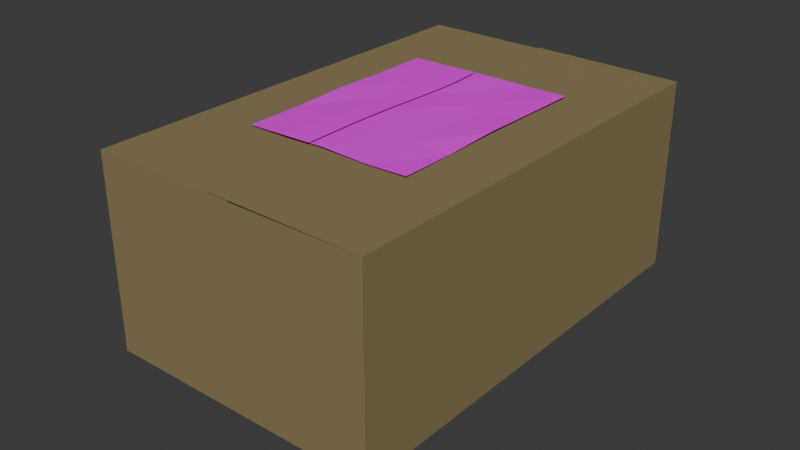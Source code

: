 # Source: Caja_sospechosa.blend  (saved by Blender 5.1.30; exported with 4.5.12 LTS)
import bpy
from mathutils import Matrix  # noqa: F401  (used for matrix-valued properties, if any)

bpy.ops.wm.read_factory_settings(use_empty=True)
scene = bpy.context.scene
scene.name = 'Scene'

# ---- collections
col_collection = bpy.data.collections.new('Collection'); scene.collection.children.link(col_collection)

# ---- images (referenced by path relative to the original .blend; pixels are not part of the script)
import os
ASSET_DIR = os.environ.get("B2B_ASSET_DIR", "")  # directory of the original .blend (textures are referenced by path, not embedded)
HERE = os.path.dirname(os.path.abspath(__file__))  # packed textures are extracted next to this script under _unpacked/

def load_image(name, relpath, width, height, colorspace="sRGB"):
    """Load a texture the original file referenced (path relative to the .blend, or extracted next to this script)."""
    p = next((c for c in (os.path.join(HERE, relpath), os.path.join(ASSET_DIR, relpath)) if relpath and os.path.exists(c)), "")
    if p:
        img = bpy.data.images.load(p, check_existing=True)
        img.name = name
    else:  # same state as the original file: an image datablock whose file is absent (Cycles renders it pink)
        img = bpy.data.images.new(name, width, height)
        img.source = "FILE"
        img.filepath = "//" + (relpath or name)
    img.colorspace_settings.name = colorspace
    return img
img_caja_sospechosa_png = load_image('Caja sospechosa.png', 'Texturas/Caja sospechosa.png', 1024, 1024, 'sRGB')
img_captura_de_pantalla_2026_06_27_164012_png = load_image('Captura de pantalla 2026-06-27 164012.png', 'Texturas/Captura de pantalla 2026-06-27 164012.png', 1024, 1024, 'sRGB')
img_untitled_001 = load_image('Untitled.001', '_unpacked/Untitled.68f7c4be.png', 1024, 1024, 'sRGB')
img_untitled_002 = load_image('Untitled.002', '_unpacked/Untitled.68f7c4be.png', 1024, 1024, 'sRGB')
img_untitled_003 = load_image('Untitled.003', '_unpacked/Untitled.68f7c4be.png', 1024, 1024, 'sRGB')

# ---- materials (node trees are filled in below, after node groups)
mat_material_001 = bpy.data.materials.new('Material.001')
mat_material_002 = bpy.data.materials.new('Material.002')
mat_material = bpy.data.materials.new('Material')
mat_material_005 = bpy.data.materials.new('Material.005')
mat_material_006 = bpy.data.materials.new('Material.006')
mat_material_010 = bpy.data.materials.new('Material.010')
mat_material_003 = bpy.data.materials.new('Material.003')
mat_material_004 = bpy.data.materials.new('Material.004')

# ---- material node trees
mat_material_001.use_nodes = True; mat_material_001.node_tree.nodes.clear()
_N = mat_material_001.node_tree.nodes; _L = mat_material_001.node_tree.links
n0 = _N.new('ShaderNodeBsdfPrincipled'); n0.name = 'Principled BSDF'; n0.location = (-200, 100)
n0.inputs[0].default_value = (0.2515, 0.1913, 0.08512, 1.0)
n0.inputs[2].default_value = 1.0
n1 = _N.new('ShaderNodeOutputMaterial'); n1.name = 'Material Output'; n1.location = (200, 100)
_L.new(n0.outputs[0], n1.inputs[0])
n1.is_active_output = True
mat_material_002.use_nodes = True; mat_material_002.node_tree.nodes.clear()
_N = mat_material_002.node_tree.nodes; _L = mat_material_002.node_tree.links
n0 = _N.new('ShaderNodeBsdfPrincipled'); n0.name = 'Principled BSDF'; n0.location = (-200, 100)
n1 = _N.new('ShaderNodeOutputMaterial'); n1.name = 'Material Output'; n1.location = (200, 100)
n2 = _N.new('ShaderNodeTexImage'); n2.name = 'Image Texture'; n2.location = (-567, 112)
n2.image = img_caja_sospechosa_png
_L.new(n0.outputs[0], n1.inputs[0])
_L.new(n2.outputs[0], n0.inputs[0])
n1.is_active_output = True
mat_material.use_nodes = True; mat_material.node_tree.nodes.clear()
_N = mat_material.node_tree.nodes; _L = mat_material.node_tree.links
n0 = _N.new('ShaderNodeBsdfPrincipled'); n0.name = 'Principled BSDF'; n0.location = (-200, 100)
n0.inputs[0].default_value = (0.4243, 0.4243, 0.4243, 1.0)
n1 = _N.new('ShaderNodeOutputMaterial'); n1.name = 'Material Output'; n1.location = (200, 100)
_L.new(n0.outputs[0], n1.inputs[0])
n1.is_active_output = True
mat_material_005.use_nodes = True; mat_material_005.node_tree.nodes.clear()
_N = mat_material_005.node_tree.nodes; _L = mat_material_005.node_tree.links
n0 = _N.new('ShaderNodeBsdfPrincipled'); n0.name = 'Principled BSDF'; n0.location = (-200, 100)
n0.inputs[0].default_value = (0.5562, 0.6258, 0.6763, 1.0)
n1 = _N.new('ShaderNodeOutputMaterial'); n1.name = 'Material Output'; n1.location = (200, 100)
_L.new(n0.outputs[0], n1.inputs[0])
n1.is_active_output = True
mat_material_006.use_nodes = True; mat_material_006.node_tree.nodes.clear()
_N = mat_material_006.node_tree.nodes; _L = mat_material_006.node_tree.links
n0 = _N.new('ShaderNodeBsdfPrincipled'); n0.name = 'Principled BSDF'; n0.location = (-200, 100)
n1 = _N.new('ShaderNodeOutputMaterial'); n1.name = 'Material Output'; n1.location = (200, 100)
n2 = _N.new('ShaderNodeTexImage'); n2.name = 'Image Texture'; n2.location = (-602, 119)
n2.image = img_captura_de_pantalla_2026_06_27_164012_png
_L.new(n0.outputs[0], n1.inputs[0])
_L.new(n2.outputs[0], n0.inputs[0])
n1.is_active_output = True
mat_material_010.use_nodes = True; mat_material_010.node_tree.nodes.clear()
_N = mat_material_010.node_tree.nodes; _L = mat_material_010.node_tree.links
n0 = _N.new('ShaderNodeBsdfPrincipled'); n0.name = 'Principled BSDF'; n0.location = (-200, 100)
n1 = _N.new('ShaderNodeOutputMaterial'); n1.name = 'Material Output'; n1.location = (200, 100)
n2 = _N.new('ShaderNodeTexImage'); n2.name = 'Image Texture'; n2.location = (-598, 120)
n2.image = img_untitled_001
_L.new(n0.outputs[0], n1.inputs[0])
_L.new(n2.outputs[0], n0.inputs[0])
n1.is_active_output = True
mat_material_003.use_nodes = True; mat_material_003.node_tree.nodes.clear()
_N = mat_material_003.node_tree.nodes; _L = mat_material_003.node_tree.links
n0 = _N.new('ShaderNodeBsdfPrincipled'); n0.name = 'Principled BSDF'; n0.location = (-200, 100)
n1 = _N.new('ShaderNodeOutputMaterial'); n1.name = 'Material Output'; n1.location = (200, 100)
n2 = _N.new('ShaderNodeTexImage'); n2.name = 'Image Texture'; n2.location = (-598, 120)
n2.image = img_untitled_002
_L.new(n0.outputs[0], n1.inputs[0])
_L.new(n2.outputs[0], n0.inputs[0])
n1.is_active_output = True
mat_material_004.use_nodes = True; mat_material_004.node_tree.nodes.clear()
_N = mat_material_004.node_tree.nodes; _L = mat_material_004.node_tree.links
n0 = _N.new('ShaderNodeBsdfPrincipled'); n0.name = 'Principled BSDF'; n0.location = (-200, 100)
n1 = _N.new('ShaderNodeOutputMaterial'); n1.name = 'Material Output'; n1.location = (200, 100)
n2 = _N.new('ShaderNodeTexImage'); n2.name = 'Image Texture'; n2.location = (-598, 120)
n2.image = img_untitled_003
_L.new(n0.outputs[0], n1.inputs[0])
_L.new(n2.outputs[0], n0.inputs[0])
n1.is_active_output = True

# ---- world
world_world = bpy.data.worlds.new('World'); scene.world = world_world
world_world.use_nodes = True; world_world.node_tree.nodes.clear()
_N = world_world.node_tree.nodes; _L = world_world.node_tree.links
n0 = _N.new('ShaderNodeOutputWorld'); n0.name = 'World Output'; n0.location = (200, 100)
n1 = _N.new('ShaderNodeBackground'); n1.name = 'Background'; n1.location = (-200, 100)
n1.inputs[0].default_value = (0.05088, 0.05088, 0.05088, 1.0)
_L.new(n1.outputs[0], n0.inputs[0])
n0.is_active_output = True
world_world.color = (0.05088, 0.05088, 0.05088)
world_world.sun_shadow_jitter_overblur = 0.0

# ---- meshes
me_cube_001 = bpy.data.meshes.new('Cube.001')
me_cube_001.from_pydata([(-1.0, -1.0, -1.0), (-1.0, -1.0, 0.3713), (-1.0, 1.0, -1.0), (-1.0, 1.0, 0.3713), (1.0, -1.0, -1.0), (1.0, -1.0, 0.3713), (1.0, 1.0, -1.0), (1.0, 1.0, 0.3713)], [], [(0, 1, 3, 2), (2, 3, 7, 6), (6, 7, 5, 4), (4, 5, 1, 0), (2, 6, 4, 0)])
_uv = me_cube_001.uv_layers.new(name='UVMap')
_uv.uv.foreach_set('vector', [0.375, 0.0, 0.625, 0.0, 0.625, 0.25, 0.375, 0.25, 0.375, 0.25, 0.625, 0.25, 0.625, 0.5, 0.375, 0.5, 0.375, 0.5, 0.625, 0.5, 0.625, 0.75, 0.375, 0.75, 0.375, 0.75, 0.625, 0.75, 0.625, 1.0, 0.375, 1.0, 0.125, 0.5, 0.375, 0.5, 0.375, 0.75, 0.125, 0.75])
me_cube_001.materials.append(mat_material_001)
me_cube_001.update()
me_plane = bpy.data.meshes.new('Plane')
me_plane.from_pydata([(1.005, -0.9837, 0.001499), (1.018, 0.9996, 0.009486), (-0.0164, -0.989, 0.01239), (0.5051, -0.9935, -0.003557), (0.9894, -0.4989, -0.01169), (0.9939, 0.00462, 0.01144), (0.9969, 0.4959, 0.002877), (0.5162, 1.018, -0.00623), (-0.009927, 0.9981, 0.01033), (-0.01057, -0.4848, 0.009514), (-0.02443, -0.001421, 0.01071), (-0.01566, 0.4848, -0.00314), (0.5061, -0.4877, 0.000861), (0.5195, 0.005698, -0.0002683), (0.5212, 0.5223, 2.198e-06), (-0.1662, 0.9995, 0.007442), (-0.1923, -0.4882, 0.01005), (-0.1804, -0.002267, 0.006627), (-0.1568, 0.4893, -0.00162), (-0.1793, -0.994, 0.01147), (-0.1709, 0.2786, -0.001258), (-0.1891, -0.3261, 0.01043), (-0.1436, 0.6862, 0.003439), (-0.1937, -0.5605, 0.009864)], [], [(14, 6, 1, 7), (11, 14, 7, 8), (2, 3, 12, 9), (9, 12, 13, 10), (10, 13, 14, 11), (3, 0, 4, 12), (12, 4, 5, 13), (13, 5, 6, 14), (18, 20, 17, 10, 11), (17, 21, 16, 9, 10), (15, 22, 18, 11, 8), (16, 23, 19, 2, 9)])
_uv = me_plane.uv_layers.new(name='UVMap')
_uv.uv.foreach_set('vector', [0.75, 0.75, 1.0, 0.75, 1.0, 1.0, 0.75, 1.0, 0.5, 0.75, 0.75, 0.75, 0.75, 1.0, 0.5, 1.0, 0.5, 0.0, 0.75, 0.0, 0.75, 0.25, 0.5, 0.25, 0.5, 0.25, 0.75, 0.25, 0.75, 0.5, 0.5, 0.5, 0.5, 0.5, 0.75, 0.5, 0.75, 0.75, 0.5, 0.75, 0.75, 0.0, 1.0, 0.0, 1.0, 0.25, 0.75, 0.25, 0.75, 0.25, 1.0, 0.25, 1.0, 0.5, 0.75, 0.5, 0.75, 0.5, 1.0, 0.5, 1.0, 0.75, 0.75, 0.75, 0.4263, 0.75, 0.4214, 0.6428, 0.4199, 0.5, 0.5, 0.5, 0.5, 0.75, 0.4199, 0.5, 0.4124, 0.3334, 0.4093, 0.25, 0.5, 0.25, 0.5, 0.5, 0.4214, 1.0, 0.4331, 0.8467, 0.4263, 0.75, 0.5, 0.75, 0.5, 1.0, 0.4093, 0.25, 0.4087, 0.2144, 0.4164, 0.0, 0.5, 0.0, 0.5, 0.25])
me_plane.materials.append(mat_material_002)
me_plane.update()
me_cube = bpy.data.meshes.new('Cube')
me_cube.from_pydata([(-1.0, -1.0, -0.3733), (-1.0, -0.2676, 0.4851), (-0.262, 0.99, -0.1594), (-0.4851, -0.2676, 1.0), (1.0, -1.0, -0.3733), (1.0, -0.2676, -0.3733), (0.262, 0.99, -0.1594), (-1.0, -0.2676, -0.3733), (-0.4851, -1.0, 1.0), (-1.0, -1.0, 0.4851), (-0.262, 1.004, 0.3968), (-0.132, 0.932, 0.7861), (1.0, -1.0, 0.4851), (0.4851, -1.0, 1.0), (0.132, 0.932, 0.7861), (0.262, 1.004, 0.3968), (0.4851, -0.2676, 1.0), (1.0, -0.2676, 0.4851), (1.0, 1.073, -0.9976), (-1.0, 1.073, -0.9976), (-1.0, -0.1942, -0.9976), (1.0, -0.1942, -0.9976), (1.0, 1.0, -0.3733), (-1.0, 1.0, -0.3733), (-0.4851, 0.922, 1.0), (-1.0, 1.0, 0.4851), (1.0, 1.0, 0.4851), (0.4851, 0.922, 1.0), (0.262, 1.0, -0.09136), (-0.262, 1.0, -0.09136), (-0.132, 1.033, 0.8774), (-0.262, 1.063, 0.3935), (0.262, 1.063, 0.3935), (0.132, 1.033, 0.8774), (0.2211, 0.7381, 1.0), (-1.0, 0.7868, 0.4851), (-1.0, 0.7868, -0.3733), (1.0, 0.7868, -0.3733), (-0.2211, 0.7381, 1.0), (1.0, 0.7868, 0.4851), (-1.0, 0.8602, -0.9976), (1.0, 0.8602, -0.9976), (1.0, 0.8453, -0.3733), (-0.2211, 0.7607, 1.0), (1.0, 0.8453, 0.4851), (1.0, 0.9188, -0.9976), (0.2211, 0.7607, 1.0), (-1.0, 0.8453, 0.4851), (-1.0, 0.8453, -0.3733), (-1.0, 0.9188, -0.9976), (0.4851, 0.7768, 1.0), (0.4851, 0.7219, 1.0), (-0.4851, 0.7219, 1.0), (-0.4851, 0.7768, 1.0), (0.1446, 0.7568, 1.122), (0.1405, 0.7527, 1.127), (0.1405, 0.7461, 1.127), (0.1446, 0.742, 1.122), (-0.1405, 0.7461, 1.127), (-0.1446, 0.742, 1.122), (-0.1405, 0.7527, 1.127), (-0.1446, 0.7568, 1.122), (-0.6438, -0.9301, 0.4056), (-0.6438, 0.001515, 0.4056), (0.7064, -0.9301, 0.4056), (0.7064, 0.001515, 0.4056), (-0.6438, -0.9301, -0.6472), (-0.4013, -0.9301, -0.8776), (-0.4013, 0.001515, -0.8776), (-0.6438, 0.001515, -0.6472), (0.4639, -0.9301, -0.8776), (0.7064, -0.9301, -0.6472), (0.7064, 0.001515, -0.6472), (0.4639, 0.001515, -0.8776), (-0.8131, 0.5099, -4.801), (-0.8735, 0.3446, -0.7261), (-0.8131, 1.119, -4.801), (-0.8735, 0.9256, -0.7261), (0.7665, 0.5099, -4.801), (0.8286, 0.3053, -0.689), (0.7665, 1.119, -4.801), (0.8286, 0.9621, -0.689), (-0.8372, 0.4796, -3.429), (-0.8123, 0.4157, -2.058), (-0.8123, 0.9497, -2.061), (-0.8373, 1.033, -3.433), (0.7657, 0.9869, -2.06), (0.7906, 1.07, -3.43), (0.7657, 0.3786, -2.06), (0.7906, 0.4424, -3.43), (-0.9426, 1.13, -4.764), (-0.9426, 0.4956, -4.764), (0.899, 1.17, -4.801), (0.899, 0.4588, -4.801), (-0.8131, 1.134, -4.909), (-0.8131, 0.5252, -4.909), (0.7665, 1.134, -4.909), (0.7665, 0.5252, -4.909), (0.3793, -0.03199, -1.914), (0.3793, -0.03199, -1.914), (0.3793, 0.4121, -2.153), (0.3793, -0.09473, -1.025), (0.3793, 0.4121, -2.153), (0.3793, -0.09473, -1.025), (-0.5171, -0.03199, -1.914), (-0.5171, 0.4121, -2.153), (-0.5171, -0.09473, -1.025), (-0.9455, 1.17, -4.801), (-0.9455, 0.4588, -4.801), (-0.8122, 0.3786, -2.06), (-0.8752, 0.3053, -0.689), (-0.8752, 0.9621, -0.689), (-0.8372, 1.07, -3.43), (-0.8372, 0.4424, -3.43), (-0.8122, 0.9869, -2.06)], [], [(0, 9, 1, 7), (37, 39, 17, 5), (8, 3, 1, 9), (51, 16, 17, 39), (7, 5, 4, 0), (51, 52, 3, 16), (53, 24, 25, 47), (16, 13, 12, 17), (4, 12, 13, 8, 9, 0), (48, 47, 25, 23), (16, 3, 8, 13), (14, 15, 32, 33), (5, 17, 12, 4), (37, 5, 21, 41), (40, 41, 21, 20), (5, 7, 20, 21), (48, 23, 19, 49), (23, 22, 18, 19), (2, 6, 22, 23), (11, 10, 25, 24), (15, 14, 27, 26), (10, 2, 23, 25), (14, 11, 24, 27), (6, 15, 26, 22), (29, 31, 30, 33, 32, 28), (6, 2, 29, 28), (15, 6, 28, 32), (2, 10, 31, 29), (10, 11, 30, 31), (11, 14, 33, 30), (7, 36, 40, 20), (49, 45, 41, 40), (42, 37, 41, 45), (7, 1, 35, 36), (3, 52, 35, 1), (50, 51, 39, 44), (42, 44, 39, 37), (22, 26, 44, 42), (27, 50, 44, 26), (27, 24, 53, 50), (22, 42, 45, 18), (19, 18, 45, 49), (36, 48, 49, 40), (36, 35, 47, 48), (52, 53, 47, 35), (46, 34, 51, 50), (34, 38, 52, 51), (38, 43, 53, 52), (43, 46, 50, 53), (55, 56, 57, 54), (59, 57, 56, 58), (58, 60, 61, 59), (60, 55, 54, 61), (34, 46, 54, 57), (55, 60, 58, 56), (46, 43, 61, 54), (38, 34, 57, 59), (43, 38, 59, 61), (65, 63, 62, 64), (68, 67, 66, 69), (70, 73, 72, 71), (68, 73, 70, 67), (66, 62, 63, 69), (70, 71, 64, 62, 66, 67), (68, 69, 63, 65, 72, 73), (72, 65, 64, 71), (83, 75, 77, 84), (114, 111, 81, 86), (86, 81, 79, 88), (88, 79, 110, 109), (78, 74, 95, 97), (81, 111, 110, 79), (93, 89, 113, 108), (89, 88, 109, 113), (92, 87, 89, 93), (87, 86, 88, 89), (107, 112, 87, 92), (112, 114, 86, 87), (91, 82, 85, 90), (82, 83, 84, 85), (76, 74, 108, 107), (80, 76, 107, 92), (78, 80, 92, 93), (74, 78, 93, 108), (94, 96, 97, 95), (76, 80, 96, 94), (80, 78, 97, 96), (74, 76, 94, 95), (99, 100, 102, 98), (101, 99, 98, 103), (103, 98, 104, 106), (98, 102, 105, 104), (91, 90, 107, 108), (75, 83, 109, 110), (77, 75, 110, 111), (90, 85, 112, 107), (82, 91, 108, 113), (83, 82, 113, 109), (84, 77, 111, 114), (85, 84, 114, 112)])
me_cube.polygons.foreach_set('material_index', [0, 0, 0, 0, 0, 0, 0, 0, 0, 0, 0, 0, 0, 0, 0, 0, 0, 0, 0, 0, 0, 0, 0, 0, 0, 0, 0, 0, 0, 0, 0, 0, 0, 0, 0, 0, 0, 0, 0, 0, 0, 0, 0, 0, 0, 0, 0, 0, 0, 0, 0, 0, 0, 0, 0, 0, 0, 0, 0, 1, 1, 1, 1, 1, 0, 1, 2, 0, 0, 0, 0, 0, 0, 0, 0, 0, 0, 0, 2, 2, 0, 0, 0, 0, 0, 0, 0, 0, 0, 0, 0, 0, 0, 0, 0, 0, 0, 0, 0, 0])
_uv = me_cube.uv_layers.new(name='UVMap')
_uv.uv.foreach_set('vector', [0.375, 0.0, 0.5606, 0.0, 0.5606, 0.09154, 0.375, 0.09154, 0.375, 0.5267, 0.5606, 0.5267, 0.5606, 0.6585, 0.375, 0.6585, 0.625, 0.0, 0.625, 0.1033, 0.5606, 0.09154, 0.5606, 0.0, 0.6679, 0.5098, 0.6679, 0.6642, 0.5606, 0.6585, 0.5606, 0.5267, 0.125, 0.6585, 0.375, 0.6585, 0.375, 0.75, 0.125, 0.75, 0.6679, 0.5098, 0.8106, 0.5267, 0.8106, 0.6585, 0.6679, 0.6642, 0.625, 0.2604, 0.625, 0.2822, 0.5606, 0.25, 0.5606, 0.2307, 0.6679, 0.6642, 0.6679, 0.7715, 0.5606, 0.75, 0.5606, 0.6585, 0.375, 0.75, 0.5606, 0.75, 0.6679, 0.7715, 0.625, 0.9356, 0.5606, 1.0, 0.375, 1.0, 0.375, 0.2307, 0.5606, 0.2307, 0.5606, 0.25, 0.375, 0.25, 0.6679, 0.6642, 0.8106, 0.6585, 0.8106, 0.75, 0.6679, 0.7715, 0.6184, 0.4488, 0.5396, 0.4783, 0.5396, 0.4783, 0.6184, 0.4488, 0.375, 0.6585, 0.5606, 0.6585, 0.5606, 0.75, 0.375, 0.75, 0.375, 0.5267, 0.375, 0.6585, 0.375, 0.6585, 0.375, 0.5267, 0.125, 0.5267, 0.375, 0.5267, 0.375, 0.6585, 0.125, 0.6585, 0.375, 0.6585, 0.125, 0.6585, 0.125, 0.6585, 0.375, 0.6585, 0.375, 0.2307, 0.375, 0.25, 0.375, 0.25, 0.375, 0.2307, 0.375, 0.25, 0.375, 0.5, 0.375, 0.5, 0.375, 0.25, 0.4199, 0.2766, 0.4204, 0.4739, 0.375, 0.5, 0.375, 0.25, 0.5952, 0.3092, 0.5348, 0.2734, 0.5606, 0.25, 0.625, 0.2822, 0.5396, 0.4783, 0.6184, 0.4488, 0.6679, 0.4785, 0.5606, 0.5, 0.5348, 0.2734, 0.4199, 0.2766, 0.375, 0.25, 0.5606, 0.25, 0.6184, 0.4488, 0.5952, 0.3092, 0.625, 0.2822, 0.6679, 0.4785, 0.4204, 0.4739, 0.5396, 0.4783, 0.5606, 0.5, 0.375, 0.5, 0.4199, 0.2766, 0.5348, 0.2734, 0.5952, 0.3092, 0.6184, 0.4488, 0.5396, 0.4783, 0.4204, 0.4739, 0.4204, 0.4739, 0.4199, 0.2766, 0.4199, 0.2766, 0.4204, 0.4739, 0.5396, 0.4783, 0.4204, 0.4739, 0.4204, 0.4739, 0.5396, 0.4783, 0.4199, 0.2766, 0.5348, 0.2734, 0.5348, 0.2734, 0.4199, 0.2766, 0.5348, 0.2734, 0.5952, 0.3092, 0.5952, 0.3092, 0.5348, 0.2734, 0.5952, 0.3092, 0.6184, 0.4488, 0.6184, 0.4488, 0.5952, 0.3092, 0.375, 0.09154, 0.375, 0.2233, 0.375, 0.2233, 0.375, 0.09154, 0.125, 0.5193, 0.375, 0.5193, 0.375, 0.5267, 0.125, 0.5267, 0.375, 0.5193, 0.375, 0.5267, 0.375, 0.5267, 0.375, 0.5193, 0.375, 0.09154, 0.5606, 0.09154, 0.5606, 0.2233, 0.375, 0.2233, 0.625, 0.1033, 0.625, 0.2521, 0.5606, 0.2233, 0.5606, 0.09154, 0.6679, 0.5012, 0.6679, 0.5098, 0.5606, 0.5267, 0.5606, 0.5193, 0.375, 0.5193, 0.5606, 0.5193, 0.5606, 0.5267, 0.375, 0.5267, 0.375, 0.5, 0.5606, 0.5, 0.5606, 0.5193, 0.375, 0.5193, 0.6679, 0.4785, 0.6679, 0.5012, 0.5606, 0.5193, 0.5606, 0.5, 0.6679, 0.4785, 0.8106, 0.5, 0.8106, 0.5193, 0.6679, 0.5012, 0.375, 0.5, 0.375, 0.5193, 0.375, 0.5193, 0.375, 0.5, 0.125, 0.5, 0.375, 0.5, 0.375, 0.5193, 0.125, 0.5193, 0.375, 0.2233, 0.375, 0.2307, 0.375, 0.2307, 0.375, 0.2233, 0.375, 0.2233, 0.5606, 0.2233, 0.5606, 0.2307, 0.375, 0.2307, 0.625, 0.2521, 0.625, 0.2604, 0.5606, 0.2307, 0.5606, 0.2233, 0.6703, 0.504, 0.6703, 0.5075, 0.6679, 0.5098, 0.6679, 0.5012, 0.6703, 0.5075, 0.8083, 0.5242, 0.8106, 0.5267, 0.6679, 0.5098, 0.8083, 0.5242, 0.8083, 0.5212, 0.8106, 0.5193, 0.8106, 0.5267, 0.8083, 0.5212, 0.6703, 0.504, 0.6679, 0.5012, 0.8106, 0.5193, 0.6723, 0.5052, 0.6723, 0.5068, 0.6703, 0.5075, 0.6703, 0.504, 0.8083, 0.5242, 0.6703, 0.5075, 0.6723, 0.5068, 0.8063, 0.5231, 0.8063, 0.5231, 0.8063, 0.5218, 0.8083, 0.5212, 0.8083, 0.5242, 0.8063, 0.5218, 0.6723, 0.5052, 0.6703, 0.504, 0.8083, 0.5212, 0.6703, 0.5075, 0.6703, 0.504, 0.6703, 0.504, 0.6703, 0.5075, 0.6723, 0.5052, 0.8063, 0.5218, 0.8063, 0.5231, 0.6723, 0.5068, 0.6703, 0.504, 0.8083, 0.5212, 0.8083, 0.5212, 0.6703, 0.504, 0.8083, 0.5242, 0.6703, 0.5075, 0.6703, 0.5075, 0.8083, 0.5242, 0.8083, 0.5212, 0.8083, 0.5242, 0.8083, 0.5242, 0.8083, 0.5212, 0.625, 0.5, 0.875, 0.5, 0.875, 0.75, 0.625, 0.75, 0.1699, 0.5, 0.1699, 0.75, 0.125, 0.75, 0.125, 0.5, 0.3451, 0.765, 0.3451, 0.485, 0.4199, 0.5, 0.4199, 0.75, 0.1699, 0.5, 0.3451, 0.485, 0.3451, 0.765, 0.1699, 0.75, 0.4199, 0.0, 0.625, 0.0, 0.625, 0.25, 0.4199, 0.25, 0.3451, 0.765, 0.4199, 0.75, 0.625, 0.75, 0.625, 1.0, 0.4199, 1.0, 0.375, 0.9551, 0.375, 0.2949, 0.4199, 0.25, 0.625, 0.25, 0.625, 0.5, 0.4199, 0.5, 0.3451, 0.485, 0.4199, 0.5, 0.625, 0.5, 0.625, 0.75, 0.4199, 0.75, 0.6712, 0.04554, 1.003, 0.04139, 1.003, 0.9487, 0.6704, 0.9445, 0.5417, 0.25, 0.625, 0.25, 0.625, 0.5, 0.5417, 0.5, 0.5417, 0.5, 0.625, 0.5, 0.625, 0.75, 0.5417, 0.75, 0.5417, 0.75, 0.625, 0.75, 0.625, 1.0, 0.5417, 1.0, 0.3571, 0.7321, 0.1429, 0.7321, 0.1429, 0.7321, 0.3571, 0.7321, 0.625, 0.5, 0.875, 0.5, 0.875, 0.75, 0.625, 0.75, 0.375, 0.75, 0.4583, 0.75, 0.4583, 1.0, 0.375, 1.0, 0.4583, 0.75, 0.5417, 0.75, 0.5417, 1.0, 0.4583, 1.0, 0.375, 0.5, 0.4583, 0.5, 0.4583, 0.75, 0.375, 0.75, 0.4583, 0.5, 0.5417, 0.5, 0.5417, 0.75, 0.4583, 0.75, 0.375, 0.25, 0.4583, 0.25, 0.4583, 0.5, 0.375, 0.5, 0.4583, 0.25, 0.5417, 0.25, 0.5417, 0.5, 0.4583, 0.5, -0.002957, 0.03722, 0.3295, 0.04361, 0.3287, 0.9464, -0.002957, 0.9528, 0.3295, 0.04361, 0.6712, 0.04554, 0.6704, 0.9445, 0.3287, 0.9464, 0.1429, 0.5179, 0.1429, 0.7321, 0.125, 0.75, 0.125, 0.5, 0.3571, 0.5179, 0.1429, 0.5179, 0.125, 0.5, 0.375, 0.5, 0.3571, 0.7321, 0.3571, 0.5179, 0.375, 0.5, 0.375, 0.75, 0.1429, 0.7321, 0.3571, 0.7321, 0.375, 0.75, 0.125, 0.75, 0.1429, 0.5179, 0.3571, 0.5179, 0.3571, 0.7321, 0.1429, 0.7321, 0.1429, 0.5179, 0.3571, 0.5179, 0.3571, 0.5179, 0.1429, 0.5179, 0.3571, 0.5179, 0.3571, 0.7321, 0.3571, 0.7321, 0.3571, 0.5179, 0.1429, 0.7321, 0.1429, 0.5179, 0.1429, 0.5179, 0.1429, 0.7321, 0.0, 0.0, 0.0, 0.0, 0.0, 0.0, 0.0, 0.0, 0.0, 0.0, 0.0, 0.0, 0.0, 0.0, 0.0, 0.0, 0.0, 0.0, 0.0, 0.0, 0.0, 0.0, 0.0, 0.0, 0.0, 0.0, 0.0, 0.0, 0.0, 0.0, 0.0, 0.0, -0.002957, 0.03722, -0.002957, 0.9528, 0.375, 0.25, 0.375, 0.0, 1.003, 0.04139, 0.6712, 0.04554, 0.5417, 0.0, 0.625, 0.0, 1.003, 0.9487, 1.003, 0.04139, 0.625, 0.0, 0.625, 0.25, -0.002957, 0.9528, 0.3287, 0.9464, 0.4583, 0.25, 0.375, 0.25, 0.3295, 0.04361, -0.002957, 0.03722, 0.375, 0.0, 0.4583, 0.0, 0.6712, 0.04554, 0.3295, 0.04361, 0.4583, 0.0, 0.5417, 0.0, 0.6704, 0.9445, 1.003, 0.9487, 0.625, 0.25, 0.5417, 0.25, 0.3287, 0.9464, 0.6704, 0.9445, 0.5417, 0.25, 0.4583, 0.25])
me_cube.materials.append(mat_material)
me_cube.materials.append(mat_material_005)
me_cube.materials.append(mat_material_006)
me_cube.update()
me_cube_005 = bpy.data.meshes.new('Cube.005')
me_cube_005.from_pydata([(-1.0, -1.0, -0.1546), (-1.0, -1.0, 0.1546), (-0.3207, 0.3207, -0.3207), (-0.3207, 0.3207, 0.3207), (0.3207, -0.3207, -0.3207), (0.3207, -0.3207, 0.3207), (0.06779, 0.09438, -0.3207), (0.06779, 0.09438, 0.3207)], [], [(0, 1, 3, 2), (4, 5, 1, 0), (1, 5, 7, 3), (0, 2, 6, 4), (6, 7, 5, 4), (2, 3, 7, 6)])
_uv = me_cube_005.uv_layers.new(name='UVMap')
_uv.uv.foreach_set('vector', [0.05711, 0.4895, 0.1634, 0.4895, 0.2205, 1.0, 3.787e-09, 1.0, 0.2205, 0.4895, 0.441, 0.4895, 0.3839, 1.0, 0.2776, 1.0, 0.4678, 0.4895, 0.3118, -1.665e-08, 0.4678, -1.665e-08, 0.6237, -1.665e-08, 0.1559, -1.363e-08, 0.3118, 0.4895, 0.1559, 0.4895, 1.813e-09, 0.4895, 0.8442, 0.1559, 0.6237, 0.1559, 0.6237, 6.108e-09, 0.8442, 2.276e-08, 0.8442, 0.3118, 0.6237, 0.3118, 0.6237, 0.1559, 0.8442, 0.1559])
me_cube_005.materials.append(mat_material_010)
me_cube_005.update()
me_cube_002 = bpy.data.meshes.new('Cube.002')
me_cube_002.from_pydata([(-1.0, -1.0, -0.1546), (-1.0, -1.0, 0.1546), (-0.3207, 0.3207, -0.3207), (-0.3207, 0.3207, 0.3207), (0.3207, -0.3207, -0.3207), (0.3207, -0.3207, 0.3207), (0.06779, 0.09438, -0.3207), (0.06779, 0.09438, 0.3207)], [], [(0, 1, 3, 2), (4, 5, 1, 0), (1, 5, 7, 3), (0, 2, 6, 4), (6, 7, 5, 4), (2, 3, 7, 6)])
_uv = me_cube_002.uv_layers.new(name='UVMap')
_uv.uv.foreach_set('vector', [0.05711, 0.4895, 0.1634, 0.4895, 0.2205, 1.0, 3.787e-09, 1.0, 0.2205, 0.4895, 0.441, 0.4895, 0.3839, 1.0, 0.2776, 1.0, 0.4678, 0.4895, 0.3118, -1.665e-08, 0.4678, -1.665e-08, 0.6237, -1.665e-08, 0.1559, -1.363e-08, 0.3118, 0.4895, 0.1559, 0.4895, 1.813e-09, 0.4895, 0.8442, 0.1559, 0.6237, 0.1559, 0.6237, 6.108e-09, 0.8442, 2.276e-08, 0.8442, 0.3118, 0.6237, 0.3118, 0.6237, 0.1559, 0.8442, 0.1559])
me_cube_002.materials.append(mat_material_003)
me_cube_002.update()
me_cube_003 = bpy.data.meshes.new('Cube.003')
me_cube_003.from_pydata([(-1.0, -1.0, -0.1546), (-1.0, -1.0, 0.1546), (-0.3207, 0.3207, -0.3207), (-0.3207, 0.3207, 0.3207), (0.3207, -0.3207, -0.3207), (0.3207, -0.3207, 0.3207), (0.06779, 0.09438, -0.3207), (0.06779, 0.09438, 0.3207)], [], [(0, 1, 3, 2), (4, 5, 1, 0), (1, 5, 7, 3), (0, 2, 6, 4), (6, 7, 5, 4), (2, 3, 7, 6)])
_uv = me_cube_003.uv_layers.new(name='UVMap')
_uv.uv.foreach_set('vector', [0.05711, 0.4895, 0.1634, 0.4895, 0.2205, 1.0, 3.787e-09, 1.0, 0.2205, 0.4895, 0.441, 0.4895, 0.3839, 1.0, 0.2776, 1.0, 0.4678, 0.4895, 0.3118, -1.665e-08, 0.4678, -1.665e-08, 0.6237, -1.665e-08, 0.1559, -1.363e-08, 0.3118, 0.4895, 0.1559, 0.4895, 1.813e-09, 0.4895, 0.8442, 0.1559, 0.6237, 0.1559, 0.6237, 6.108e-09, 0.8442, 2.276e-08, 0.8442, 0.3118, 0.6237, 0.3118, 0.6237, 0.1559, 0.8442, 0.1559])
me_cube_003.materials.append(mat_material_004)
me_cube_003.update()
me_plane_001 = bpy.data.meshes.new('Plane.001')
me_plane_001.from_pydata([(-1.008, -0.9932, -0.0113), (-1.001, -0.4905, -0.008914), (-0.5201, -1.004, 0.009636), (-0.528, -0.4943, 0.01099), (-0.1958, -0.994, 0.01147), (-0.2101, -0.5605, 0.009864), (-0.2087, -0.4882, 0.01005), (-0.2056, -0.3261, 0.01043), (-0.1969, -0.002267, 0.006627), (-0.5278, -0.004062, -0.002042), (-0.1874, 0.2786, -0.001258), (-0.1733, 0.4893, -0.00162), (-0.5108, 0.4999, 0.002014), (-0.1601, 0.6862, 0.003439), (-0.1827, 0.9995, 0.007442), (-0.5239, 1.003, 0.001138), (-1.018, 1.001, -0.003124), (-1.008, 0.4957, -0.002279), (-1.015, 0.01001, 0.006592)], [], [(0, 2, 3, 1), (2, 4, 5, 6, 3), (3, 6, 7, 8, 9), (9, 8, 10, 11, 12), (12, 11, 13, 14, 15), (17, 12, 15, 16), (18, 9, 12, 17), (1, 3, 9, 18)])
_uv = me_plane_001.uv_layers.new(name='UVMap')
_uv.uv.foreach_set('vector', [0.0, 0.0, 0.25, 0.0, 0.25, 0.25, 0.0, 0.25, 0.25, 0.0, 0.4164, 0.0, 0.4087, 0.2144, 0.4093, 0.25, 0.25, 0.25, 0.25, 0.25, 0.4093, 0.25, 0.4124, 0.3334, 0.4199, 0.5, 0.25, 0.5, 0.25, 0.5, 0.4199, 0.5, 0.4214, 0.6428, 0.4263, 0.75, 0.25, 0.75, 0.25, 0.75, 0.4263, 0.75, 0.4331, 0.8467, 0.4214, 1.0, 0.25, 1.0, 0.0, 0.75, 0.25, 0.75, 0.25, 1.0, 0.0, 1.0, 0.0, 0.5, 0.25, 0.5, 0.25, 0.75, 0.0, 0.75, 0.0, 0.25, 0.25, 0.25, 0.25, 0.5, 0.0, 0.5])
me_plane_001.materials.append(mat_material_002)
me_plane_001.update()
me_cube_004 = bpy.data.meshes.new('Cube.004')
me_cube_004.from_pydata([(-1.0, -1.0, 0.3713), (-1.0, 1.0, 0.3713), (0.0631, -1.0, 0.3713), (0.0631, 1.0, 0.3713)], [], [(1, 0, 2, 3)])
_uv = me_cube_004.uv_layers.new(name='UVMap')
_uv.uv.foreach_set('vector', [0.625, 0.25, 0.625, 0.0, 0.625, 0.0, 0.625, 0.25])
me_cube_004.materials.append(mat_material_001)
me_cube_004.update()
me_cube_006 = bpy.data.meshes.new('Cube.006')
me_cube_006.from_pydata([(1.0, -1.0, 0.3713), (1.0, 1.0, 0.3713), (-0.09272, -1.0, 0.3794), (-0.09272, 1.0, 0.3794)], [], [(0, 1, 3, 2)])
_uv = me_cube_006.uv_layers.new(name='UVMap')
_uv.uv.foreach_set('vector', [0.625, 0.75, 0.625, 0.5, 0.625, 0.5, 0.625, 0.75])
me_cube_006.materials.append(mat_material_001)
me_cube_006.update()

# ---- objects
ob_cube = bpy.data.objects.new('Cube', me_cube_001)
ob_plane = bpy.data.objects.new('Plane', me_plane)
ob_cube_001 = bpy.data.objects.new('Cube.001', me_cube)
ob_cube_002 = bpy.data.objects.new('Cube.002', me_cube_005)
ob_cube_003 = bpy.data.objects.new('Cube.003', me_cube_002)
ob_cube_004 = bpy.data.objects.new('Cube.004', me_cube_003)
ob_plane_001 = bpy.data.objects.new('Plane.001', me_plane_001)
ob_cube_005 = bpy.data.objects.new('Cube.005', me_cube_004)
ob_cube_006 = bpy.data.objects.new('Cube.006', me_cube_006)

# ---- transforms, parenting, visibility, modifiers, constraints
ob_cube.location = (0.0, 0.0, 0.0)
ob_cube.scale = (1.0, 1.574, 1.0)
ob_plane.location = (0.004956, 0.01569, 0.3883)
ob_plane.scale = (0.5972, 0.7998, 0.5972)
ob_cube_001.location = (-0.04346, 0.726, -0.313)
ob_cube_001.rotation_euler = (-0.02637, 0.3656, -1.201)
ob_cube_001.scale = (0.07455, 0.5136, 0.1166)
ob_cube_002.location = (0.4972, -0.9988, -0.6104)
ob_cube_002.rotation_euler = (0.08836, -0.06329, -0.9507)
ob_cube_003.location = (-0.6211, -0.2404, -0.5987)
ob_cube_003.rotation_euler = (0.08836, -0.06329, -3.992)
ob_cube_004.location = (0.6869, 0.478, -0.5979)
ob_cube_004.rotation_euler = (0.08836, -0.06329, -0.7111)
ob_plane_001.location = (0.004956, 0.01569, 0.3883)
ob_plane_001.scale = (0.5972, 0.7998, 0.5972)
ob_cube_005.location = (0.0, 0.0, 0.0)
ob_cube_005.scale = (1.0, 1.574, 1.0)
ob_cube_006.location = (0.0, 0.0, 0.0)
ob_cube_006.scale = (1.0, 1.574, 1.0)

# ---- collection membership
col_collection.objects.link(ob_cube)
col_collection.objects.link(ob_plane)
col_collection.objects.link(ob_cube_001)
col_collection.objects.link(ob_cube_002)
col_collection.objects.link(ob_cube_003)
col_collection.objects.link(ob_cube_004)
col_collection.objects.link(ob_plane_001)
col_collection.objects.link(ob_cube_005)
col_collection.objects.link(ob_cube_006)

# ---- scene / render settings (as saved in the file)
scene.frame_start = 1; scene.frame_end = 250; scene.frame_set(1)
scene.render.engine = 'BLENDER_EEVEE_NEXT'
scene.render.bake_bias = 0.0
scene.render.bake_samples = 0
scene.cycles.sampling_pattern = 'TABULATED_SOBOL'
scene.eevee.use_volume_custom_range = False
bpy.context.view_layer.update()

# ---- added for rendering (the .blend has no active camera and no usable light): camera, sun
cam_auto = bpy.data.cameras.new('AutoCamera')
cam_auto.lens = 50.0
cam_auto.sensor_width = 36.0
cam_auto.clip_end = 1000.0
ob_auto_camera = bpy.data.objects.new('AutoCamera', cam_auto)
scene.collection.objects.link(ob_auto_camera)
ob_auto_camera.location = (4.06842, -4.97794, 2.88646)
ob_auto_camera.rotation_euler = (1.09748, -7.21219e-08, 0.694738)
scene.camera = ob_auto_camera
light_auto_sun = bpy.data.lights.new('AutoSun', 'SUN')
light_auto_sun.energy = 3.0
light_auto_sun.angle = 0.0523599
ob_auto_sun = bpy.data.objects.new('AutoSun', light_auto_sun)
scene.collection.objects.link(ob_auto_sun)
ob_auto_sun.rotation_euler = (0.872665, 0.174533, 0.523599)
bpy.context.view_layer.update()
